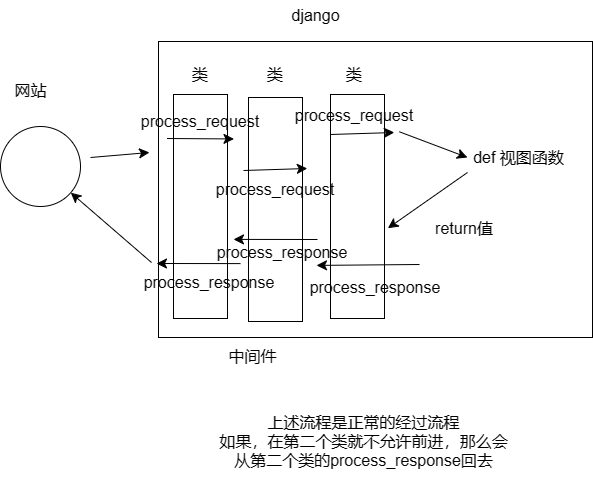

The diagram above was exported from draw.io. Its source (the exported page's mxGraphModel, read from the mxfile embedded in the PNG):
<mxGraphModel dx="1682" dy="977" grid="0" gridSize="10" guides="1" tooltips="1" connect="1" arrows="1" fold="1" page="0" pageScale="1" pageWidth="827" pageHeight="1169" math="0" shadow="0">
  <root>
    <mxCell id="0" />
    <mxCell id="1" parent="0" />
    <mxCell id="MC9rAUeVyxhAZVUkMbX4-1" value="" style="ellipse;whiteSpace=wrap;html=1;aspect=fixed;" parent="1" vertex="1">
      <mxGeometry x="-23" y="97" width="80" height="80" as="geometry" />
    </mxCell>
    <mxCell id="MC9rAUeVyxhAZVUkMbX4-2" value="网站" style="text;html=1;align=center;verticalAlign=middle;resizable=0;points=[];autosize=1;strokeColor=none;fillColor=none;fontSize=16;" parent="1" vertex="1">
      <mxGeometry x="-18.5" y="45.5" width="50" height="31" as="geometry" />
    </mxCell>
    <mxCell id="MC9rAUeVyxhAZVUkMbX4-3" value="" style="rounded=0;whiteSpace=wrap;html=1;" parent="1" vertex="1">
      <mxGeometry x="135" y="12" width="434" height="296" as="geometry" />
    </mxCell>
    <mxCell id="MC9rAUeVyxhAZVUkMbX4-4" value="django" style="text;html=1;align=center;verticalAlign=middle;resizable=0;points=[];autosize=1;strokeColor=none;fillColor=none;fontSize=16;" parent="1" vertex="1">
      <mxGeometry x="258.5" y="-29.5" width="66" height="31" as="geometry" />
    </mxCell>
    <mxCell id="MC9rAUeVyxhAZVUkMbX4-5" value="" style="rounded=0;whiteSpace=wrap;html=1;" parent="1" vertex="1">
      <mxGeometry x="150" y="65" width="54" height="224" as="geometry" />
    </mxCell>
    <mxCell id="MC9rAUeVyxhAZVUkMbX4-6" value="" style="rounded=0;whiteSpace=wrap;html=1;" parent="1" vertex="1">
      <mxGeometry x="225" y="68" width="54" height="224" as="geometry" />
    </mxCell>
    <mxCell id="MC9rAUeVyxhAZVUkMbX4-7" value="" style="rounded=0;whiteSpace=wrap;html=1;" parent="1" vertex="1">
      <mxGeometry x="307" y="65" width="54" height="224" as="geometry" />
    </mxCell>
    <mxCell id="MC9rAUeVyxhAZVUkMbX4-8" value="def 视图函数" style="text;html=1;align=center;verticalAlign=middle;whiteSpace=wrap;rounded=0;fontSize=16;" parent="1" vertex="1">
      <mxGeometry x="444" y="113" width="103" height="30" as="geometry" />
    </mxCell>
    <mxCell id="MC9rAUeVyxhAZVUkMbX4-9" value="" style="endArrow=classic;html=1;rounded=0;fontSize=12;startSize=8;endSize=8;curved=1;" parent="1" edge="1">
      <mxGeometry width="50" height="50" relative="1" as="geometry">
        <mxPoint x="67" y="128" as="sourcePoint" />
        <mxPoint x="126" y="123" as="targetPoint" />
      </mxGeometry>
    </mxCell>
    <mxCell id="MC9rAUeVyxhAZVUkMbX4-10" value="" style="endArrow=classic;html=1;rounded=0;fontSize=12;startSize=8;endSize=8;curved=1;" parent="1" edge="1">
      <mxGeometry width="50" height="50" relative="1" as="geometry">
        <mxPoint x="143.5" y="109.00333333333329" as="sourcePoint" />
        <mxPoint x="210.5" y="109.45" as="targetPoint" />
      </mxGeometry>
    </mxCell>
    <mxCell id="MC9rAUeVyxhAZVUkMbX4-11" value="" style="endArrow=classic;html=1;rounded=0;fontSize=12;startSize=8;endSize=8;curved=1;" parent="1" edge="1">
      <mxGeometry width="50" height="50" relative="1" as="geometry">
        <mxPoint x="220" y="141" as="sourcePoint" />
        <mxPoint x="283.81" y="139" as="targetPoint" />
      </mxGeometry>
    </mxCell>
    <mxCell id="MC9rAUeVyxhAZVUkMbX4-13" value="" style="endArrow=classic;html=1;rounded=0;fontSize=12;startSize=8;endSize=8;curved=1;" parent="1" edge="1">
      <mxGeometry width="50" height="50" relative="1" as="geometry">
        <mxPoint x="307" y="105" as="sourcePoint" />
        <mxPoint x="370.81" y="103" as="targetPoint" />
      </mxGeometry>
    </mxCell>
    <mxCell id="MC9rAUeVyxhAZVUkMbX4-14" value="中间件" style="text;html=1;align=center;verticalAlign=middle;resizable=0;points=[];autosize=1;strokeColor=none;fillColor=none;fontSize=16;" parent="1" vertex="1">
      <mxGeometry x="195.5" y="311.5" width="66" height="31" as="geometry" />
    </mxCell>
    <mxCell id="MC9rAUeVyxhAZVUkMbX4-15" value="" style="endArrow=classic;html=1;rounded=0;fontSize=12;startSize=8;endSize=8;curved=1;exitX=0.555;exitY=0.305;exitDx=0;exitDy=0;exitPerimeter=0;entryX=0;entryY=0.5;entryDx=0;entryDy=0;" parent="1" source="MC9rAUeVyxhAZVUkMbX4-3" target="MC9rAUeVyxhAZVUkMbX4-8" edge="1">
      <mxGeometry width="50" height="50" relative="1" as="geometry">
        <mxPoint x="416" y="224" as="sourcePoint" />
        <mxPoint x="466" y="174" as="targetPoint" />
      </mxGeometry>
    </mxCell>
    <mxCell id="MC9rAUeVyxhAZVUkMbX4-16" value="" style="endArrow=classic;html=1;rounded=0;fontSize=12;startSize=8;endSize=8;curved=1;exitX=0;exitY=1;exitDx=0;exitDy=0;entryX=1.063;entryY=0.597;entryDx=0;entryDy=0;entryPerimeter=0;" parent="1" source="MC9rAUeVyxhAZVUkMbX4-8" target="MC9rAUeVyxhAZVUkMbX4-7" edge="1">
      <mxGeometry width="50" height="50" relative="1" as="geometry">
        <mxPoint x="416" y="224" as="sourcePoint" />
        <mxPoint x="466" y="174" as="targetPoint" />
      </mxGeometry>
    </mxCell>
    <mxCell id="MC9rAUeVyxhAZVUkMbX4-17" value="return值" style="text;html=1;align=center;verticalAlign=middle;whiteSpace=wrap;rounded=0;fontSize=16;" parent="1" vertex="1">
      <mxGeometry x="411" y="184" width="60" height="30" as="geometry" />
    </mxCell>
    <mxCell id="MC9rAUeVyxhAZVUkMbX4-18" value="" style="endArrow=classic;html=1;rounded=0;fontSize=12;startSize=8;endSize=8;curved=1;" parent="1" edge="1">
      <mxGeometry width="50" height="50" relative="1" as="geometry">
        <mxPoint x="396" y="234.99649122807014" as="sourcePoint" />
        <mxPoint x="293" y="235.9" as="targetPoint" />
      </mxGeometry>
    </mxCell>
    <mxCell id="MC9rAUeVyxhAZVUkMbX4-19" value="" style="endArrow=classic;html=1;rounded=0;fontSize=12;startSize=8;endSize=8;curved=1;" parent="1" edge="1">
      <mxGeometry width="50" height="50" relative="1" as="geometry">
        <mxPoint x="294" y="210" as="sourcePoint" />
        <mxPoint x="210" y="209.9" as="targetPoint" />
      </mxGeometry>
    </mxCell>
    <mxCell id="MC9rAUeVyxhAZVUkMbX4-20" value="" style="endArrow=classic;html=1;rounded=0;fontSize=12;startSize=8;endSize=8;curved=1;" parent="1" edge="1">
      <mxGeometry width="50" height="50" relative="1" as="geometry">
        <mxPoint x="217" y="234.1" as="sourcePoint" />
        <mxPoint x="133" y="234" as="targetPoint" />
      </mxGeometry>
    </mxCell>
    <mxCell id="MC9rAUeVyxhAZVUkMbX4-21" value="" style="endArrow=classic;html=1;rounded=0;fontSize=12;startSize=8;endSize=8;curved=1;" parent="1" target="MC9rAUeVyxhAZVUkMbX4-1" edge="1">
      <mxGeometry width="50" height="50" relative="1" as="geometry">
        <mxPoint x="128" y="233" as="sourcePoint" />
        <mxPoint x="305" y="174" as="targetPoint" />
      </mxGeometry>
    </mxCell>
    <mxCell id="MC9rAUeVyxhAZVUkMbX4-22" value="类" style="text;html=1;align=center;verticalAlign=middle;whiteSpace=wrap;rounded=0;fontSize=16;" parent="1" vertex="1">
      <mxGeometry x="147" y="30" width="60" height="30" as="geometry" />
    </mxCell>
    <mxCell id="MC9rAUeVyxhAZVUkMbX4-23" value="类" style="text;html=1;align=center;verticalAlign=middle;whiteSpace=wrap;rounded=0;fontSize=16;" parent="1" vertex="1">
      <mxGeometry x="222" y="30" width="60" height="30" as="geometry" />
    </mxCell>
    <mxCell id="MC9rAUeVyxhAZVUkMbX4-24" value="类" style="text;html=1;align=center;verticalAlign=middle;whiteSpace=wrap;rounded=0;fontSize=16;" parent="1" vertex="1">
      <mxGeometry x="301" y="30" width="60" height="30" as="geometry" />
    </mxCell>
    <mxCell id="MC9rAUeVyxhAZVUkMbX4-25" value="process_request" style="text;html=1;align=center;verticalAlign=middle;whiteSpace=wrap;rounded=0;fontSize=16;" parent="1" vertex="1">
      <mxGeometry x="114" y="76.5" width="126" height="30" as="geometry" />
    </mxCell>
    <mxCell id="MC9rAUeVyxhAZVUkMbX4-26" value="process_request" style="text;html=1;align=center;verticalAlign=middle;whiteSpace=wrap;rounded=0;fontSize=16;" parent="1" vertex="1">
      <mxGeometry x="189" y="145" width="126" height="30" as="geometry" />
    </mxCell>
    <mxCell id="MC9rAUeVyxhAZVUkMbX4-27" value="process_request" style="text;html=1;align=center;verticalAlign=middle;whiteSpace=wrap;rounded=0;fontSize=16;" parent="1" vertex="1">
      <mxGeometry x="268" y="71" width="126" height="30" as="geometry" />
    </mxCell>
    <mxCell id="MC9rAUeVyxhAZVUkMbX4-28" value="process_response" style="text;html=1;align=center;verticalAlign=middle;whiteSpace=wrap;rounded=0;fontSize=16;" parent="1" vertex="1">
      <mxGeometry x="289" y="243" width="126" height="30" as="geometry" />
    </mxCell>
    <mxCell id="MC9rAUeVyxhAZVUkMbX4-29" value="process_response" style="text;html=1;align=center;verticalAlign=middle;whiteSpace=wrap;rounded=0;fontSize=16;" parent="1" vertex="1">
      <mxGeometry x="195.5" y="208" width="126" height="30" as="geometry" />
    </mxCell>
    <mxCell id="MC9rAUeVyxhAZVUkMbX4-30" value="process_response" style="text;html=1;align=center;verticalAlign=middle;whiteSpace=wrap;rounded=0;fontSize=16;" parent="1" vertex="1">
      <mxGeometry x="123" y="238" width="126" height="30" as="geometry" />
    </mxCell>
    <mxCell id="MC9rAUeVyxhAZVUkMbX4-31" value="上述流程是正常的经过流程&lt;div&gt;如果，在第二个类就不允许前进，那么会从第二个类的process_response回去&lt;/div&gt;" style="text;html=1;align=center;verticalAlign=middle;whiteSpace=wrap;rounded=0;fontSize=16;" parent="1" vertex="1">
      <mxGeometry x="189" y="353" width="303" height="117" as="geometry" />
    </mxCell>
  </root>
</mxGraphModel>